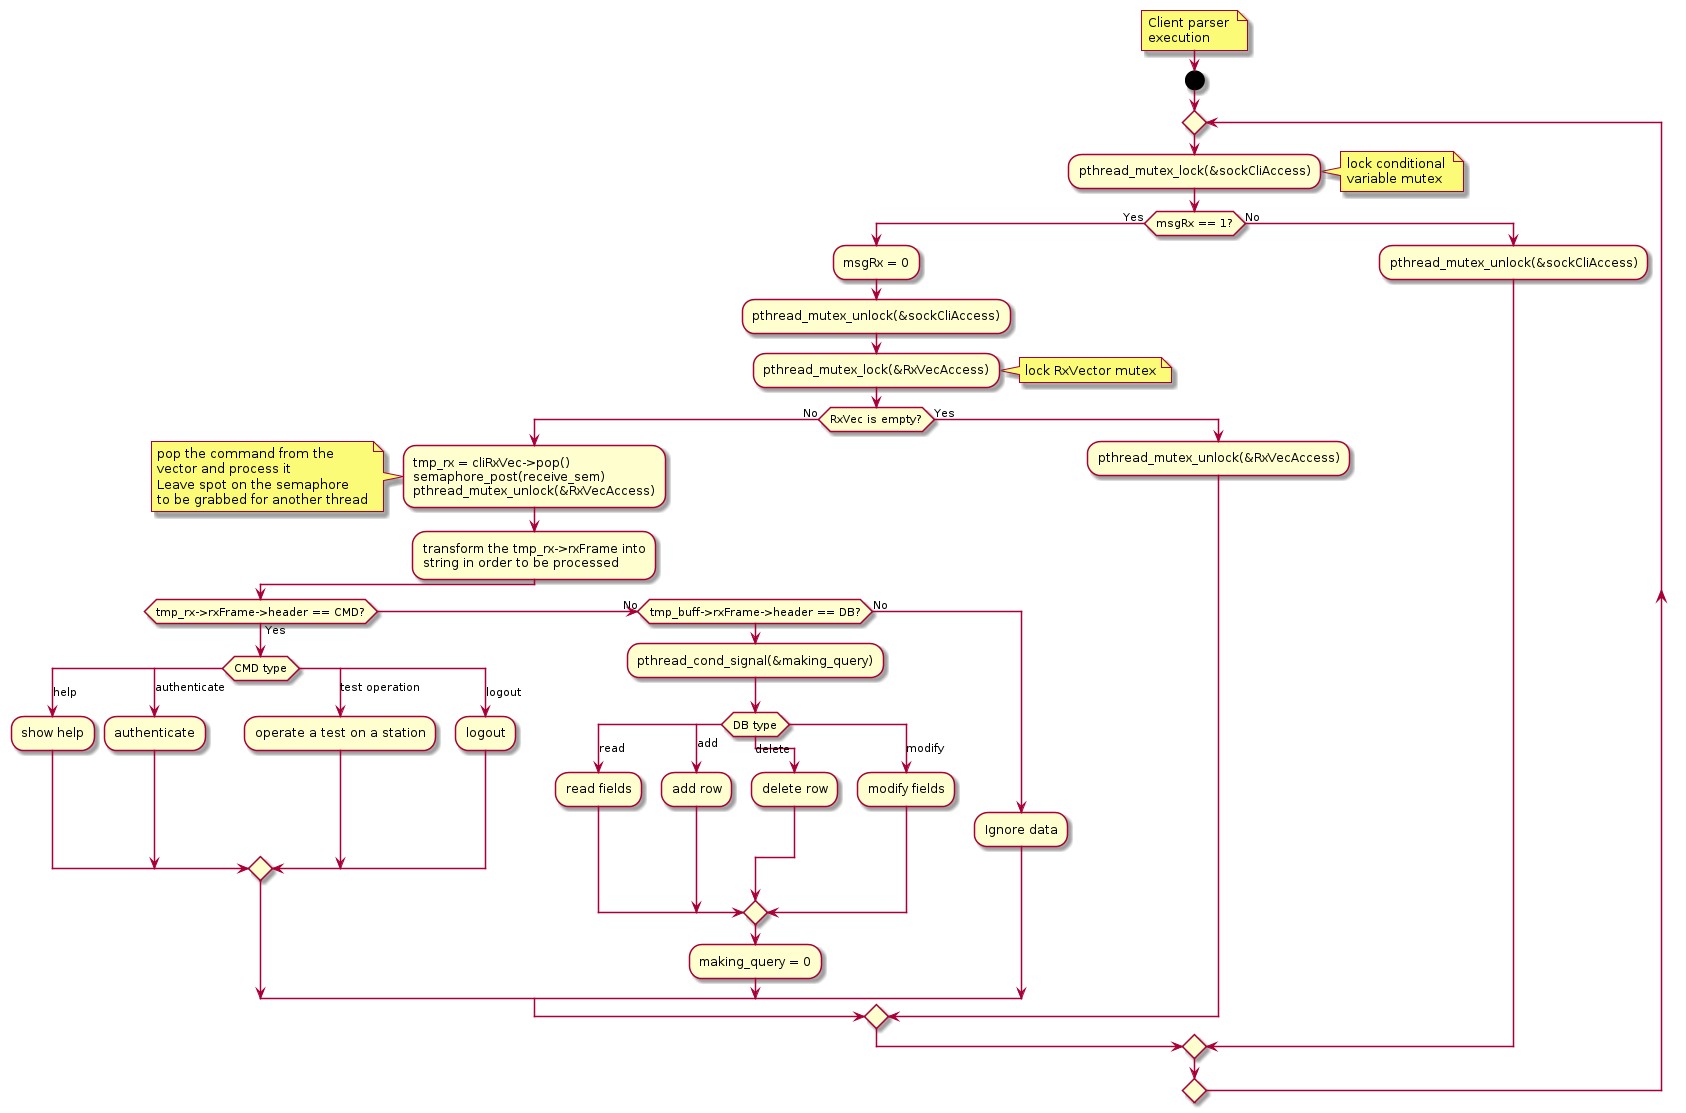

The diagram above was rendered by PlantUML. Its source (embedded in the PNG):
@startuml
'-----------------------
  note right
    Client parser 
    execution
  end note
'-----------------------
start
    repeat
        :pthread_mutex_lock(&sockCliAccess);
        note right
            lock conditional 
            variable mutex
        end note
        if (msgRx == 1?) then (Yes)
            :msgRx = 0;
            :pthread_mutex_unlock(&sockCliAccess);
            :pthread_mutex_lock(&RxVecAccess);
            note right
                lock RxVector mutex
            end note
            if (RxVec is empty?) then (No)
                :tmp_rx = cliRxVec->pop()
                semaphore_post(receive_sem)
                pthread_mutex_unlock(&RxVecAccess);
                note left
                    pop the command from the
                    vector and process it
                    Leave spot on the semaphore
                    to be grabbed for another thread
                end note
                :transform the tmp_rx->rxFrame into
                string in order to be processed;
                if(tmp_rx->rxFrame->header == CMD?) then (Yes)
                    switch (CMD type)
                        case (help)
                            :show help;
                        case (authenticate)
                            :authenticate;
                        case (test operation)
                            :operate a test on a station;
                        case (logout)
                            :logout;
                    endswitch
                (No) elseif (tmp_buff->rxFrame->header == DB?)
                    :pthread_cond_signal(&making_query);
                    switch (DB type)
                        case (read)
                            :read fields;
                        case (add)
                            :add row;
                        case (delete)
                            :delete row;
                        case (modify)
                            :modify fields;
                    endswitch
                    :making_query = 0;
                else (No)
                    :Ignore data;
                endif
            else (Yes)
                :pthread_mutex_unlock(&RxVecAccess);
            endif
        else (No)
            :pthread_mutex_unlock(&sockCliAccess);
        endif
   repeat while()
 
'-----------------------
@enduml